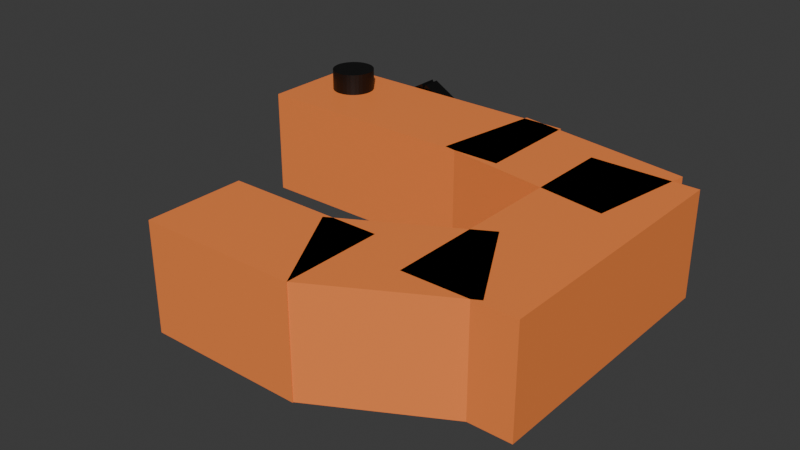 # Source: shrimp.blend  (saved by Blender 4.4.32; exported with 4.5.12 LTS)
import bpy
from mathutils import Matrix  # noqa: F401  (used for matrix-valued properties, if any)

bpy.ops.wm.read_factory_settings(use_empty=True)
scene = bpy.context.scene
scene.name = 'Scene'

# ---- collections
col_collection = bpy.data.collections.new('Collection'); scene.collection.children.link(col_collection)

# ---- materials (node trees are filled in below, after node groups)
mat_material_001 = bpy.data.materials.new('Material.001')
mat_material_002 = bpy.data.materials.new('Material.002')
mat_material_004 = bpy.data.materials.new('Material.004')

# ---- material node trees
mat_material_001.use_nodes = True; mat_material_001.node_tree.nodes.clear()
_N = mat_material_001.node_tree.nodes; _L = mat_material_001.node_tree.links
n0 = _N.new('ShaderNodeBsdfPrincipled'); n0.name = 'Principled BSDF'; n0.location = (10, 300)
n0.inputs[0].default_value = (1.0, 0.2597, 0.06085, 1.0)
n1 = _N.new('ShaderNodeOutputMaterial'); n1.name = 'Material Output'; n1.location = (300, 300)
_L.new(n0.outputs[0], n1.inputs[0])
n1.is_active_output = True
mat_material_002.use_nodes = True; mat_material_002.node_tree.nodes.clear()
_N = mat_material_002.node_tree.nodes; _L = mat_material_002.node_tree.links
n0 = _N.new('ShaderNodeBsdfPrincipled'); n0.name = 'Principled BSDF'; n0.location = (10, 300)
n0.inputs[0].default_value = (0.0, 0.0, 0.0, 1.0)
n1 = _N.new('ShaderNodeOutputMaterial'); n1.name = 'Material Output'; n1.location = (300, 300)
_L.new(n0.outputs[0], n1.inputs[0])
n1.is_active_output = True
mat_material_004.use_nodes = True; mat_material_004.node_tree.nodes.clear()
_N = mat_material_004.node_tree.nodes; _L = mat_material_004.node_tree.links
n0 = _N.new('ShaderNodeBsdfPrincipled'); n0.name = 'Principled BSDF'; n0.location = (10, 300)
n0.inputs[0].default_value = (0.0, 0.0, 0.0, 1.0)
n1 = _N.new('ShaderNodeOutputMaterial'); n1.name = 'Material Output'; n1.location = (300, 300)
_L.new(n0.outputs[0], n1.inputs[0])
n1.is_active_output = True

# ---- world
world_world = bpy.data.worlds.new('World'); scene.world = world_world
world_world.use_nodes = True; world_world.node_tree.nodes.clear()
_N = world_world.node_tree.nodes; _L = world_world.node_tree.links
n0 = _N.new('ShaderNodeOutputWorld'); n0.name = 'World Output'; n0.location = (300, 300)
n1 = _N.new('ShaderNodeBackground'); n1.name = 'Background'; n1.location = (10, 300)
n1.inputs[0].default_value = (0.05088, 0.05088, 0.05088, 1.0)
_L.new(n1.outputs[0], n0.inputs[0])
n0.is_active_output = True
world_world.color = (0.05088, 0.05088, 0.05088)
world_world.sun_shadow_jitter_overblur = 0.0

# ---- meshes
me_cube_003 = bpy.data.meshes.new('Cube.003')
me_cube_003.from_pydata([(-1.0, -1.0, -1.0), (-1.0, -1.0, 1.0), (-1.0, 1.0, -1.0), (-1.0, 1.0, 1.0), (1.0, -1.0, -1.0), (1.0, -1.0, 1.0), (1.0, 1.0, -1.0), (1.0, 1.0, 1.0), (-0.5094, -7.26, -1.0), (-0.5094, -7.26, 1.0), (-1.299, -7.26, -1.0), (-1.299, -7.26, 1.0), (-0.5094, -2.089, -1.0), (-0.5094, -2.089, 1.0), (-1.299, -2.089, -1.0), (-1.299, -2.089, 1.0), (-0.5233, -3.189, -1.0), (-0.5233, -3.189, 1.0), (-1.323, -2.864, -1.0), (-1.323, -2.864, 1.0), (-0.3071, 0.2317, -1.0), (-0.3071, 0.2317, 1.0), (-1.107, 0.5561, -1.0), (-1.107, 0.5561, 1.0), (1.484, -1.979, -1.0), (1.484, -1.979, 1.0), (0.7954, -2.957, -1.0), (0.7954, -2.957, 1.0), (0.9663, 0.3627, -1.0), (0.9663, 0.3627, 1.0), (0.2774, -0.6148, -1.0), (0.2774, -0.6148, 1.0), (1.49, -4.895, -1.0), (1.49, -4.895, 1.0), (0.7643, -4.895, -1.0), (0.7643, -4.895, 1.0), (1.49, -1.976, -1.0), (1.49, -1.976, 1.0), (0.7643, -1.976, -1.0), (0.7643, -1.976, 1.0)], [], [(0, 1, 3, 2), (2, 3, 7, 6), (6, 7, 5, 4), (4, 5, 1, 0), (2, 6, 4, 0), (7, 3, 1, 5), (8, 9, 11, 10), (10, 11, 15, 14), (14, 15, 13, 12), (12, 13, 9, 8), (10, 14, 12, 8), (15, 11, 9, 13), (16, 17, 19, 18), (18, 19, 23, 22), (22, 23, 21, 20), (20, 21, 17, 16), (18, 22, 20, 16), (23, 19, 17, 21), (24, 25, 27, 26), (26, 27, 31, 30), (30, 31, 29, 28), (28, 29, 25, 24), (26, 30, 28, 24), (31, 27, 25, 29), (32, 33, 35, 34), (34, 35, 39, 38), (38, 39, 37, 36), (36, 37, 33, 32), (34, 38, 36, 32), (39, 35, 33, 37)])
_uv = me_cube_003.uv_layers.new(name='UVMap')
_uv.uv.foreach_set('vector', [0.375, 0.0, 0.625, 0.0, 0.625, 0.25, 0.375, 0.25, 0.375, 0.25, 0.625, 0.25, 0.625, 0.5, 0.375, 0.5, 0.375, 0.5, 0.625, 0.5, 0.625, 0.75, 0.375, 0.75, 0.375, 0.75, 0.625, 0.75, 0.625, 1.0, 0.375, 1.0, 0.125, 0.5, 0.375, 0.5, 0.375, 0.75, 0.125, 0.75, 0.625, 0.5, 0.875, 0.5, 0.875, 0.75, 0.625, 0.75, 0.375, 0.0, 0.625, 0.0, 0.625, 0.25, 0.375, 0.25, 0.375, 0.25, 0.625, 0.25, 0.625, 0.5, 0.375, 0.5, 0.375, 0.5, 0.625, 0.5, 0.625, 0.75, 0.375, 0.75, 0.375, 0.75, 0.625, 0.75, 0.625, 1.0, 0.375, 1.0, 0.125, 0.5, 0.375, 0.5, 0.375, 0.75, 0.125, 0.75, 0.625, 0.5, 0.875, 0.5, 0.875, 0.75, 0.625, 0.75, 0.375, 0.0, 0.625, 0.0, 0.625, 0.25, 0.375, 0.25, 0.375, 0.25, 0.625, 0.25, 0.625, 0.5, 0.375, 0.5, 0.375, 0.5, 0.625, 0.5, 0.625, 0.75, 0.375, 0.75, 0.375, 0.75, 0.625, 0.75, 0.625, 1.0, 0.375, 1.0, 0.125, 0.5, 0.375, 0.5, 0.375, 0.75, 0.125, 0.75, 0.625, 0.5, 0.875, 0.5, 0.875, 0.75, 0.625, 0.75, 0.375, 0.0, 0.625, 0.0, 0.625, 0.25, 0.375, 0.25, 0.375, 0.25, 0.625, 0.25, 0.625, 0.5, 0.375, 0.5, 0.375, 0.5, 0.625, 0.5, 0.625, 0.75, 0.375, 0.75, 0.375, 0.75, 0.625, 0.75, 0.625, 1.0, 0.375, 1.0, 0.125, 0.5, 0.375, 0.5, 0.375, 0.75, 0.125, 0.75, 0.625, 0.5, 0.875, 0.5, 0.875, 0.75, 0.625, 0.75, 0.375, 0.0, 0.625, 0.0, 0.625, 0.25, 0.375, 0.25, 0.375, 0.25, 0.625, 0.25, 0.625, 0.5, 0.375, 0.5, 0.375, 0.5, 0.625, 0.5, 0.625, 0.75, 0.375, 0.75, 0.375, 0.75, 0.625, 0.75, 0.625, 1.0, 0.375, 1.0, 0.125, 0.5, 0.375, 0.5, 0.375, 0.75, 0.125, 0.75, 0.625, 0.5, 0.875, 0.5, 0.875, 0.75, 0.625, 0.75])
me_cube_003.materials.append(mat_material_001)
me_cube_003.update()
me_cylinder = bpy.data.meshes.new('Cylinder')
me_cylinder.from_pydata([(0.0, 1.0, -1.0), (0.0, 1.0, 1.0), (0.1951, 0.9808, -1.0), (0.1951, 0.9808, 1.0), (0.3827, 0.9239, -1.0), (0.3827, 0.9239, 1.0), (0.5556, 0.8315, -1.0), (0.5556, 0.8315, 1.0), (0.7071, 0.7071, -1.0), (0.7071, 0.7071, 1.0), (0.8315, 0.5556, -1.0), (0.8315, 0.5556, 1.0), (0.9239, 0.3827, -1.0), (0.9239, 0.3827, 1.0), (0.9808, 0.1951, -1.0), (0.9808, 0.1951, 1.0), (1.0, 0.0, -1.0), (1.0, 0.0, 1.0), (0.9808, -0.1951, -1.0), (0.9808, -0.1951, 1.0), (0.9239, -0.3827, -1.0), (0.9239, -0.3827, 1.0), (0.8315, -0.5556, -1.0), (0.8315, -0.5556, 1.0), (0.7071, -0.7071, -1.0), (0.7071, -0.7071, 1.0), (0.5556, -0.8315, -1.0), (0.5556, -0.8315, 1.0), (0.3827, -0.9239, -1.0), (0.3827, -0.9239, 1.0), (0.1951, -0.9808, -1.0), (0.1951, -0.9808, 1.0), (0.0, -1.0, -1.0), (0.0, -1.0, 1.0), (-0.1951, -0.9808, -1.0), (-0.1951, -0.9808, 1.0), (-0.3827, -0.9239, -1.0), (-0.3827, -0.9239, 1.0), (-0.5556, -0.8315, -1.0), (-0.5556, -0.8315, 1.0), (-0.7071, -0.7071, -1.0), (-0.7071, -0.7071, 1.0), (-0.8315, -0.5556, -1.0), (-0.8315, -0.5556, 1.0), (-0.9239, -0.3827, -1.0), (-0.9239, -0.3827, 1.0), (-0.9808, -0.1951, -1.0), (-0.9808, -0.1951, 1.0), (-1.0, 0.0, -1.0), (-1.0, 0.0, 1.0), (-0.9808, 0.1951, -1.0), (-0.9808, 0.1951, 1.0), (-0.9239, 0.3827, -1.0), (-0.9239, 0.3827, 1.0), (-0.8315, 0.5556, -1.0), (-0.8315, 0.5556, 1.0), (-0.7071, 0.7071, -1.0), (-0.7071, 0.7071, 1.0), (-0.5556, 0.8315, -1.0), (-0.5556, 0.8315, 1.0), (-0.3827, 0.9239, -1.0), (-0.3827, 0.9239, 1.0), (-0.1951, 0.9808, -1.0), (-0.1951, 0.9808, 1.0)], [], [(0, 1, 3, 2), (2, 3, 5, 4), (4, 5, 7, 6), (6, 7, 9, 8), (8, 9, 11, 10), (10, 11, 13, 12), (12, 13, 15, 14), (14, 15, 17, 16), (16, 17, 19, 18), (18, 19, 21, 20), (20, 21, 23, 22), (22, 23, 25, 24), (24, 25, 27, 26), (26, 27, 29, 28), (28, 29, 31, 30), (30, 31, 33, 32), (32, 33, 35, 34), (34, 35, 37, 36), (36, 37, 39, 38), (38, 39, 41, 40), (40, 41, 43, 42), (42, 43, 45, 44), (44, 45, 47, 46), (46, 47, 49, 48), (48, 49, 51, 50), (50, 51, 53, 52), (52, 53, 55, 54), (54, 55, 57, 56), (56, 57, 59, 58), (58, 59, 61, 60), (3, 1, 63, 61, 59, 57, 55, 53, 51, 49, 47, 45, 43, 41, 39, 37, 35, 33, 31, 29, 27, 25, 23, 21, 19, 17, 15, 13, 11, 9, 7, 5), (60, 61, 63, 62), (62, 63, 1, 0), (0, 2, 4, 6, 8, 10, 12, 14, 16, 18, 20, 22, 24, 26, 28, 30, 32, 34, 36, 38, 40, 42, 44, 46, 48, 50, 52, 54, 56, 58, 60, 62)])
_uv = me_cylinder.uv_layers.new(name='UVMap')
_uv.uv.foreach_set('vector', [1.0, 0.5, 1.0, 1.0, 0.9688, 1.0, 0.9688, 0.5, 0.9688, 0.5, 0.9688, 1.0, 0.9375, 1.0, 0.9375, 0.5, 0.9375, 0.5, 0.9375, 1.0, 0.9062, 1.0, 0.9062, 0.5, 0.9062, 0.5, 0.9062, 1.0, 0.875, 1.0, 0.875, 0.5, 0.875, 0.5, 0.875, 1.0, 0.8438, 1.0, 0.8438, 0.5, 0.8438, 0.5, 0.8438, 1.0, 0.8125, 1.0, 0.8125, 0.5, 0.8125, 0.5, 0.8125, 1.0, 0.7812, 1.0, 0.7812, 0.5, 0.7812, 0.5, 0.7812, 1.0, 0.75, 1.0, 0.75, 0.5, 0.75, 0.5, 0.75, 1.0, 0.7188, 1.0, 0.7188, 0.5, 0.7188, 0.5, 0.7188, 1.0, 0.6875, 1.0, 0.6875, 0.5, 0.6875, 0.5, 0.6875, 1.0, 0.6562, 1.0, 0.6562, 0.5, 0.6562, 0.5, 0.6562, 1.0, 0.625, 1.0, 0.625, 0.5, 0.625, 0.5, 0.625, 1.0, 0.5938, 1.0, 0.5938, 0.5, 0.5938, 0.5, 0.5938, 1.0, 0.5625, 1.0, 0.5625, 0.5, 0.5625, 0.5, 0.5625, 1.0, 0.5312, 1.0, 0.5312, 0.5, 0.5312, 0.5, 0.5312, 1.0, 0.5, 1.0, 0.5, 0.5, 0.5, 0.5, 0.5, 1.0, 0.4688, 1.0, 0.4688, 0.5, 0.4688, 0.5, 0.4688, 1.0, 0.4375, 1.0, 0.4375, 0.5, 0.4375, 0.5, 0.4375, 1.0, 0.4062, 1.0, 0.4062, 0.5, 0.4062, 0.5, 0.4062, 1.0, 0.375, 1.0, 0.375, 0.5, 0.375, 0.5, 0.375, 1.0, 0.3438, 1.0, 0.3438, 0.5, 0.3438, 0.5, 0.3438, 1.0, 0.3125, 1.0, 0.3125, 0.5, 0.3125, 0.5, 0.3125, 1.0, 0.2812, 1.0, 0.2812, 0.5, 0.2812, 0.5, 0.2812, 1.0, 0.25, 1.0, 0.25, 0.5, 0.25, 0.5, 0.25, 1.0, 0.2188, 1.0, 0.2188, 0.5, 0.2188, 0.5, 0.2188, 1.0, 0.1875, 1.0, 0.1875, 0.5, 0.1875, 0.5, 0.1875, 1.0, 0.1562, 1.0, 0.1562, 0.5, 0.1562, 0.5, 0.1562, 1.0, 0.125, 1.0, 0.125, 0.5, 0.125, 0.5, 0.125, 1.0, 0.09375, 1.0, 0.09375, 0.5, 0.09375, 0.5, 0.09375, 1.0, 0.0625, 1.0, 0.0625, 0.5, 0.2968, 0.4854, 0.25, 0.49, 0.2032, 0.4854, 0.1582, 0.4717, 0.1167, 0.4496, 0.08029, 0.4197, 0.05045, 0.3833, 0.02827, 0.3418, 0.01461, 0.2968, 0.01, 0.25, 0.01461, 0.2032, 0.02827, 0.1582, 0.05045, 0.1167, 0.08029, 0.08029, 0.1167, 0.05045, 0.1582, 0.02827, 0.2032, 0.01461, 0.25, 0.01, 0.2968, 0.01461, 0.3418, 0.02827, 0.3833, 0.05045, 0.4197, 0.08029, 0.4496, 0.1167, 0.4717, 0.1582, 0.4854, 0.2032, 0.49, 0.25, 0.4854, 0.2968, 0.4717, 0.3418, 0.4496, 0.3833, 0.4197, 0.4197, 0.3833, 0.4496, 0.3418, 0.4717, 0.0625, 0.5, 0.0625, 1.0, 0.03125, 1.0, 0.03125, 0.5, 0.03125, 0.5, 0.03125, 1.0, 0.0, 1.0, 0.0, 0.5, 0.75, 0.49, 0.7968, 0.4854, 0.8418, 0.4717, 0.8833, 0.4496, 0.9197, 0.4197, 0.9496, 0.3833, 0.9717, 0.3418, 0.9854, 0.2968, 0.99, 0.25, 0.9854, 0.2032, 0.9717, 0.1582, 0.9496, 0.1167, 0.9197, 0.08029, 0.8833, 0.05045, 0.8418, 0.02827, 0.7968, 0.01461, 0.75, 0.01, 0.7032, 0.01461, 0.6582, 0.02827, 0.6167, 0.05045, 0.5803, 0.08029, 0.5504, 0.1167, 0.5283, 0.1582, 0.5146, 0.2032, 0.51, 0.25, 0.5146, 0.2968, 0.5283, 0.3418, 0.5504, 0.3833, 0.5803, 0.4197, 0.6167, 0.4496, 0.6582, 0.4717, 0.7032, 0.4854])
me_cylinder.materials.append(mat_material_002)
me_cylinder.update()
me_cylinder_002 = bpy.data.meshes.new('Cylinder.002')
me_cylinder_002.from_pydata([(0.0, 1.0, -1.0), (0.866, 0.5, -1.0), (0.866, -0.5, -1.0), (0.0, -1.0, -1.0), (-0.866, -0.5, -1.0), (-0.866, 0.5, -1.0), (0.0, 1.0, 0.7236), (0.866, 0.5, 0.7236), (0.866, -0.5, 0.7236), (0.0, -1.0, 0.7236), (-0.866, -0.5, 0.7236), (-0.866, 0.5, 0.7236), (-0.05, -1.087, -1.0), (-0.916, -0.5866, -1.0), (-0.916, -0.5866, 0.7236), (-0.05, -1.087, 0.7236), (0.916, -0.5866, -1.0), (0.05, -1.087, -1.0), (0.05, -1.087, 0.7236), (0.916, -0.5866, 0.7236), (0.966, 0.5, -1.0), (0.966, -0.5, -1.0), (0.966, -0.5, 0.7236), (0.966, 0.5, 0.7236), (0.05, 1.087, -1.0), (0.916, 0.5866, -1.0), (0.916, 0.5866, 0.7236), (0.05, 1.087, 0.7236), (-0.916, 0.5866, -1.0), (-0.05, 1.087, -1.0), (-0.05, 1.087, 0.7236), (-0.916, 0.5866, 0.7236), (-0.966, -0.5, -1.0), (-0.966, 0.5, -1.0), (-0.966, 0.5, 0.7236), (-0.966, -0.5, 0.7236), (0.5896, 0.3404, 1.463), (0.866, 0.5, 1.187), (8.747e-11, 1.0, 1.187), (-1.481e-08, 0.6808, 1.463), (0.5896, -0.3404, 1.463), (0.866, -0.5, 1.187), (1.499e-08, -0.6808, 1.463), (8.747e-11, -1.0, 1.187), (-0.5896, -0.3404, 1.463), (-0.866, -0.5, 1.187), (-0.5896, 0.3404, 1.463), (-0.866, 0.5, 1.187)], [], [(0, 5, 28, 29), (8, 9, 18, 19), (9, 10, 14, 15), (5, 4, 32, 33), (6, 7, 26, 27), (7, 8, 22, 23), (0, 1, 2, 3, 4, 5), (9, 8, 41, 43), (7, 6, 38, 37), (11, 10, 45, 47), (8, 7, 37, 41), (6, 11, 47, 38), (10, 9, 43, 45), (12, 15, 14, 13), (3, 9, 15, 12), (10, 4, 13, 14), (4, 3, 12, 13), (16, 19, 18, 17), (9, 3, 17, 18), (3, 2, 16, 17), (2, 8, 19, 16), (20, 23, 22, 21), (8, 2, 21, 22), (1, 7, 23, 20), (2, 1, 20, 21), (24, 27, 26, 25), (7, 1, 25, 26), (0, 6, 27, 24), (1, 0, 24, 25), (28, 31, 30, 29), (5, 11, 31, 28), (6, 0, 29, 30), (11, 6, 30, 31), (32, 35, 34, 33), (11, 5, 33, 34), (10, 11, 34, 35), (4, 10, 35, 32), (37, 38, 39, 36), (41, 37, 36, 40), (43, 41, 40, 42), (45, 43, 42, 44), (47, 45, 44, 46), (38, 47, 46, 39), (36, 39, 46, 44, 42, 40)])
_uv = me_cylinder_002.uv_layers.new(name='UVMap')
_uv.uv.foreach_set('vector', [0.75, 0.49, 0.5422, 0.37, 0.5422, 0.37, 0.75, 0.49, 0.4578, 0.13, 0.25, 0.01, 0.25, 0.01, 0.4578, 0.13, 0.25, 0.01, 0.04215, 0.13, 0.04215, 0.13, 0.25, 0.01, 0.5422, 0.37, 0.5422, 0.13, 0.5422, 0.13, 0.5422, 0.37, 0.25, 0.49, 0.4578, 0.37, 0.4578, 0.37, 0.25, 0.49, 0.4578, 0.37, 0.4578, 0.13, 0.4578, 0.13, 0.4578, 0.37, 0.75, 0.49, 0.9578, 0.37, 0.9578, 0.13, 0.75, 0.01, 0.5422, 0.13, 0.5422, 0.37, 0.25, 0.01, 0.4578, 0.13, 0.4578, 0.13, 0.25, 0.01, 0.4578, 0.37, 0.25, 0.49, 0.25, 0.49, 0.4578, 0.37, 0.04215, 0.37, 0.04215, 0.13, 0.04215, 0.13, 0.04215, 0.37, 0.4578, 0.13, 0.4578, 0.37, 0.4578, 0.37, 0.4578, 0.13, 0.25, 0.49, 0.04215, 0.37, 0.04215, 0.37, 0.25, 0.49, 0.04215, 0.13, 0.25, 0.01, 0.25, 0.01, 0.04215, 0.13, 0.5, 0.5, 0.5, 0.9309, 0.3333, 0.9309, 0.3333, 0.5, 0.5, 0.5, 0.5, 0.9309, 0.5, 0.9309, 0.5, 0.5, 0.3333, 0.9309, 0.3333, 0.5, 0.3333, 0.5, 0.3333, 0.9309, 0.5422, 0.13, 0.75, 0.01, 0.75, 0.01, 0.5422, 0.13, 0.6667, 0.5, 0.6667, 0.9309, 0.5, 0.9309, 0.5, 0.5, 0.5, 0.9309, 0.5, 0.5, 0.5, 0.5, 0.5, 0.9309, 0.75, 0.01, 0.9578, 0.13, 0.9578, 0.13, 0.75, 0.01, 0.6667, 0.5, 0.6667, 0.9309, 0.6667, 0.9309, 0.6667, 0.5, 0.8333, 0.5, 0.8333, 0.9309, 0.6667, 0.9309, 0.6667, 0.5, 0.6667, 0.9309, 0.6667, 0.5, 0.6667, 0.5, 0.6667, 0.9309, 0.8333, 0.5, 0.8333, 0.9309, 0.8333, 0.9309, 0.8333, 0.5, 0.9578, 0.13, 0.9578, 0.37, 0.9578, 0.37, 0.9578, 0.13, 1.0, 0.5, 1.0, 0.9309, 0.8333, 0.9309, 0.8333, 0.5, 0.8333, 0.9309, 0.8333, 0.5, 0.8333, 0.5, 0.8333, 0.9309, -8.941e-08, 0.5, -8.941e-08, 0.9309, -8.941e-08, 0.9309, -8.941e-08, 0.5, 0.9578, 0.37, 0.75, 0.49, 0.75, 0.49, 0.9578, 0.37, 0.1667, 0.5, 0.1667, 0.9309, -8.941e-08, 0.9309, -8.941e-08, 0.5, 0.1667, 0.5, 0.1667, 0.9309, 0.1667, 0.9309, 0.1667, 0.5, -8.941e-08, 0.9309, -8.941e-08, 0.5, -8.941e-08, 0.5, -8.941e-08, 0.9309, 0.04215, 0.37, 0.25, 0.49, 0.25, 0.49, 0.04215, 0.37, 0.3333, 0.5, 0.3333, 0.9309, 0.1667, 0.9309, 0.1667, 0.5, 0.1667, 0.9309, 0.1667, 0.5, 0.1667, 0.5, 0.1667, 0.9309, 0.04215, 0.13, 0.04215, 0.37, 0.04215, 0.37, 0.04215, 0.13, 0.3333, 0.5, 0.3333, 0.9309, 0.3333, 0.9309, 0.3333, 0.5, 0.4578, 0.37, 0.25, 0.49, 0.25, 0.4134, 0.3915, 0.3317, 0.4578, 0.13, 0.4578, 0.37, 0.3915, 0.3317, 0.3915, 0.1683, 0.25, 0.01, 0.4578, 0.13, 0.3915, 0.1683, 0.25, 0.0866, 0.04215, 0.13, 0.25, 0.01, 0.25, 0.0866, 0.1085, 0.1683, 0.04215, 0.37, 0.04215, 0.13, 0.1085, 0.1683, 0.1085, 0.3317, 0.25, 0.49, 0.04215, 0.37, 0.1085, 0.3317, 0.25, 0.4134, 0.3915, 0.3317, 0.25, 0.4134, 0.1085, 0.3317, 0.1085, 0.1683, 0.25, 0.0866, 0.3915, 0.1683])
me_cylinder_002.materials.append(mat_material_004)
me_cylinder_002.update()

# ---- objects
ob_cube_002 = bpy.data.objects.new('Cube.002', me_cube_003)
ob_cylinder = bpy.data.objects.new('Cylinder', me_cylinder)
ob_cylinder_001 = bpy.data.objects.new('Cylinder.001', me_cylinder_002)

# ---- transforms, parenting, visibility, modifiers, constraints
ob_cube_002.location = (0.3435, -0.2827, 0.0)
ob_cube_002.rotation_euler = (0.0, 0.0, -1.571)
ob_cube_002.scale = (0.2533, 0.1, 0.1)
ob_cylinder.location = (-0.2926, -0.0345, 0.0)
ob_cylinder.scale = (0.04, 0.04, 0.14)
ob_cylinder_001.location = (-0.1846, 0.07031, 0.0)
ob_cylinder_001.rotation_euler = (-1.571, -0.0, 0.0)
ob_cylinder_001.scale = (0.1, 0.1, 0.02)

# ---- collection membership
col_collection.objects.link(ob_cube_002)
col_collection.objects.link(ob_cylinder)
col_collection.objects.link(ob_cylinder_001)

# ---- scene / render settings (as saved in the file)
scene.frame_start = 1; scene.frame_end = 250; scene.frame_set(1)
scene.render.engine = 'BLENDER_EEVEE_NEXT'
bpy.context.view_layer.update()

# ---- added for rendering (the .blend has no active camera and no usable light): camera, sun
cam_auto = bpy.data.cameras.new('AutoCamera')
cam_auto.lens = 50.0
cam_auto.sensor_width = 36.0
cam_auto.clip_end = 1000.0
ob_auto_camera = bpy.data.objects.new('AutoCamera', cam_auto)
scene.collection.objects.link(ob_auto_camera)
ob_auto_camera.location = (1.10071, -1.5645, 0.856137)
ob_auto_camera.rotation_euler = (1.09748, -7.21219e-08, 0.694738)
scene.camera = ob_auto_camera
light_auto_sun = bpy.data.lights.new('AutoSun', 'SUN')
light_auto_sun.energy = 3.0
light_auto_sun.angle = 0.0523599
ob_auto_sun = bpy.data.objects.new('AutoSun', light_auto_sun)
scene.collection.objects.link(ob_auto_sun)
ob_auto_sun.rotation_euler = (0.872665, 0.174533, 0.523599)
bpy.context.view_layer.update()
